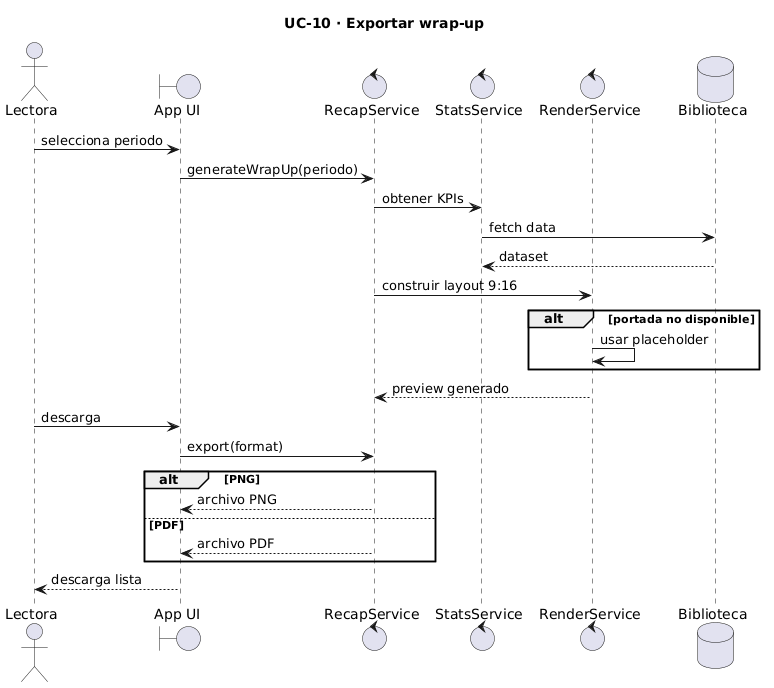

The diagram above was rendered by PlantUML. Its source (embedded in the PNG):
@startuml
title UC-10 · Exportar wrap-up

actor Lectora as U
boundary "App UI" as UI
control "RecapService" as RS
control "StatsService" as SS
control "RenderService" as RENDER
database "Biblioteca" as DB

U -> UI : selecciona periodo
UI -> RS : generateWrapUp(periodo)

RS -> SS : obtener KPIs
SS -> DB : fetch data
DB --> SS : dataset

RS -> RENDER : construir layout 9:16

alt portada no disponible
  RENDER -> RENDER : usar placeholder
end

RENDER --> RS : preview generado

U -> UI : descarga
UI -> RS : export(format)

alt PNG
  RS --> UI : archivo PNG
else PDF
  RS --> UI : archivo PDF
end

UI --> U : descarga lista
@enduml